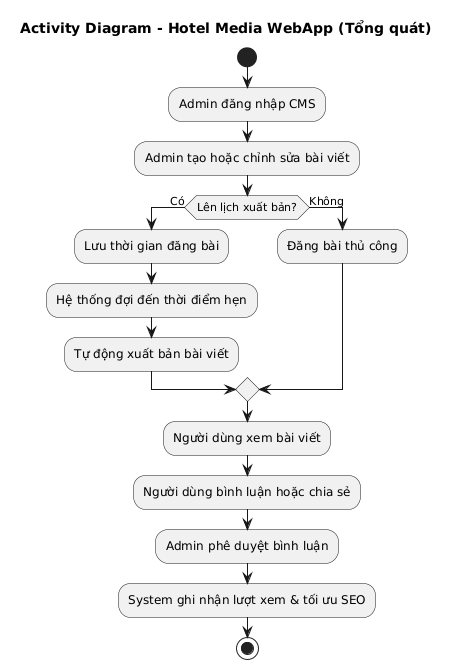

The diagram above was rendered by PlantUML. Its source (embedded in the PNG):
@startuml
title Activity Diagram - Hotel Media WebApp (Tổng quát)

start
:Admin đăng nhập CMS;
:Admin tạo hoặc chỉnh sửa bài viết;
if (Lên lịch xuất bản?) then (Có)
  :Lưu thời gian đăng bài;
  :Hệ thống đợi đến thời điểm hẹn;
  :Tự động xuất bản bài viết;
else (Không)
  :Đăng bài thủ công;
endif

:Người dùng xem bài viết;
:Người dùng bình luận hoặc chia sẻ;
:Admin phê duyệt bình luận;
:System ghi nhận lượt xem & tối ưu SEO;
stop
@enduml